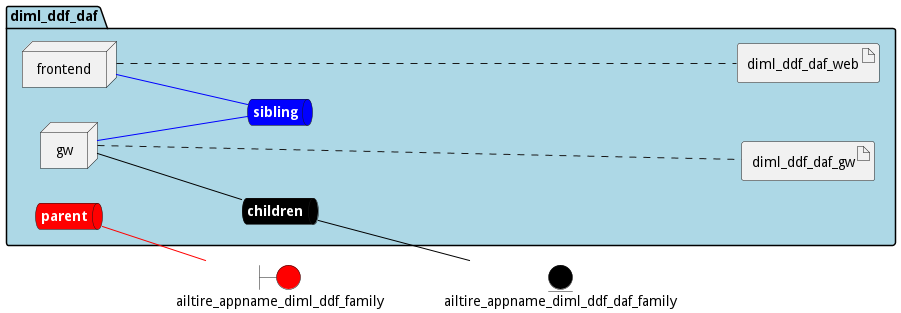

The diagram above was rendered by PlantUML. Its source (embedded in the PNG):
@startuml

left to right direction


boundary ailtire_appname_diml_ddf_family #red


entity ailtire_appname_diml_ddf_daf_family #black




package "diml_ddf_daf" #lightblue {
    queue childrennet #black [
            <b><color:white>children</color></b>
    ]
    
    childrennet -[#black]- ailtire_appname_diml_ddf_daf_family
    
    queue siblingnet #blue [
            <b><color:white>sibling</color></b>
    ]
    
    queue parentnet #red [
            <b><color:white>parent</color></b>
    ]
    
    parentnet -[#red]- ailtire_appname_diml_ddf_family
    

node "frontend" as frontendService
node "gw" as gwService


        artifact "diml_ddf_daf_web" as diml_ddf_daf_webimage
    
        artifact "diml_ddf_daf_gw" as diml_ddf_daf_gwimage
    
}

frontendService -[#blue]- siblingnet

gwService -[#black]- childrennet

gwService -[#blue]- siblingnet
frontendService .... diml_ddf_daf_webimage
gwService .... diml_ddf_daf_gwimage


@enduml